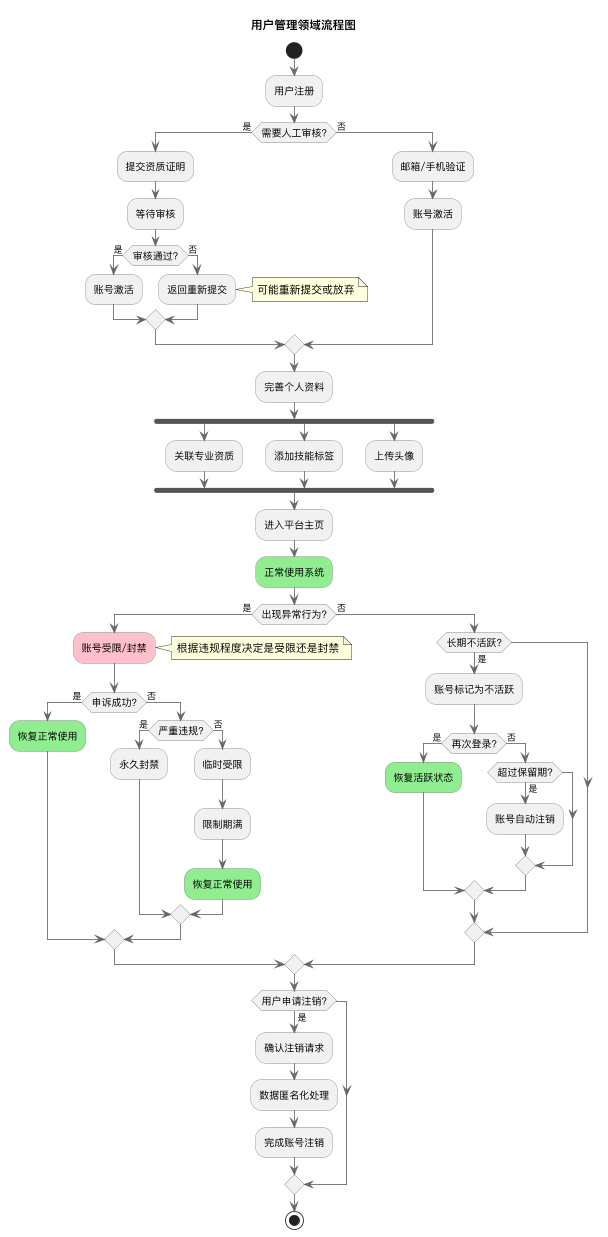

The diagram above was rendered by PlantUML. Its source (embedded in the PNG):
@startuml user-workflow
' ========================
' 用户管理领域流程图
' ========================

' ========================
' 全局配置
' ========================
scale 0.8
skinparam dpi 100
skinparam defaultFontName "PingFang SC"
skinparam activityFontSize 12
skinparam activityBorderColor #888888
skinparam backgroundColor white
skinparam shadowing false
skinparam ArrowColor #666666

title 用户管理领域流程图

' ========================
' 用户管理领域流程
' ========================
start

:用户注册;

if (需要人工审核?) then (是)
    :提交资质证明;
    :等待审核;
    if (审核通过?) then (是)
        :账号激活;
    else (否)
        :返回重新提交;
        note right: 可能重新提交或放弃
    endif
else (否)
    :邮箱/手机验证;
    :账号激活;
endif

:完善个人资料;

fork
    :关联专业资质;
fork again
    :添加技能标签;
fork again
    :上传头像;
end fork

:进入平台主页;

#lightgreen:正常使用系统;

if (出现异常行为?) then (是)
    #pink:账号受限/封禁;
    note right: 根据违规程度决定是受限还是封禁
    
    if (申诉成功?) then (是)
        #lightgreen:恢复正常使用;
    else (否)
        if (严重违规?) then (是)
            :永久封禁;
        else (否)
            :临时受限;
            :限制期满;
            #lightgreen:恢复正常使用;
        endif
    endif
else (否)
    if (长期不活跃?) then (是)
        :账号标记为不活跃;
        if (再次登录?) then (是)
            #lightgreen:恢复活跃状态;
        else (否)
            if (超过保留期?) then (是)
                :账号自动注销;
            endif
        endif
    endif
endif

if (用户申请注销?) then (是)
    :确认注销请求;
    :数据匿名化处理;
    :完成账号注销;
endif

stop

@enduml